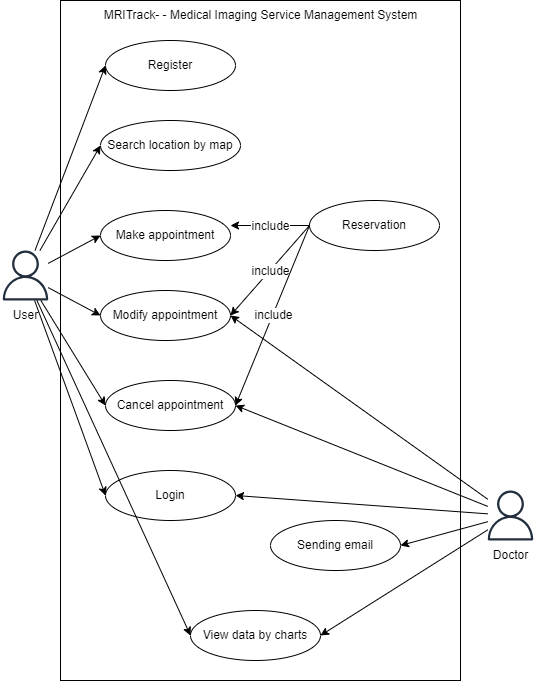

The diagram above was exported from draw.io. Its source (the exported page's mxGraphModel, read from the mxfile embedded in the PNG):
<mxGraphModel dx="1194" dy="630" grid="1" gridSize="10" guides="1" tooltips="1" connect="1" arrows="1" fold="1" page="1" pageScale="1" pageWidth="827" pageHeight="1169" math="0" shadow="0">
  <root>
    <mxCell id="0" />
    <mxCell id="1" parent="0" />
    <mxCell id="_WHbK9qKjTQkWDn33gBK-29" value="" style="rounded=0;whiteSpace=wrap;html=1;" parent="1" vertex="1">
      <mxGeometry x="100" y="150" width="400" height="680" as="geometry" />
    </mxCell>
    <mxCell id="_WHbK9qKjTQkWDn33gBK-11" value="" style="sketch=0;outlineConnect=0;fontColor=#232F3E;gradientColor=none;fillColor=#232F3D;strokeColor=none;dashed=0;verticalLabelPosition=bottom;verticalAlign=top;align=center;html=1;fontSize=12;fontStyle=0;aspect=fixed;pointerEvents=1;shape=mxgraph.aws4.user;" parent="1" vertex="1">
      <mxGeometry x="40" y="400" width="50" height="50" as="geometry" />
    </mxCell>
    <mxCell id="_WHbK9qKjTQkWDn33gBK-12" value="User" style="text;html=1;align=center;verticalAlign=middle;resizable=0;points=[];autosize=1;strokeColor=none;fillColor=none;" parent="1" vertex="1">
      <mxGeometry x="40" y="450" width="50" height="30" as="geometry" />
    </mxCell>
    <mxCell id="_WHbK9qKjTQkWDn33gBK-13" value="" style="sketch=0;outlineConnect=0;fontColor=#232F3E;gradientColor=none;fillColor=#232F3D;strokeColor=none;dashed=0;verticalLabelPosition=bottom;verticalAlign=top;align=center;html=1;fontSize=12;fontStyle=0;aspect=fixed;pointerEvents=1;shape=mxgraph.aws4.user;" parent="1" vertex="1">
      <mxGeometry x="525" y="640" width="50" height="50" as="geometry" />
    </mxCell>
    <mxCell id="_WHbK9qKjTQkWDn33gBK-14" value="Doctor" style="text;html=1;align=center;verticalAlign=middle;resizable=0;points=[];autosize=1;strokeColor=none;fillColor=none;" parent="1" vertex="1">
      <mxGeometry x="520" y="690" width="60" height="30" as="geometry" />
    </mxCell>
    <mxCell id="_WHbK9qKjTQkWDn33gBK-16" value="Login" style="ellipse;whiteSpace=wrap;html=1;" parent="1" vertex="1">
      <mxGeometry x="145" y="620" width="130" height="50" as="geometry" />
    </mxCell>
    <mxCell id="_WHbK9qKjTQkWDn33gBK-17" value="Register" style="ellipse;whiteSpace=wrap;html=1;" parent="1" vertex="1">
      <mxGeometry x="145" y="190" width="130" height="50" as="geometry" />
    </mxCell>
    <mxCell id="_WHbK9qKjTQkWDn33gBK-18" value="Make appointment" style="ellipse;whiteSpace=wrap;html=1;" parent="1" vertex="1">
      <mxGeometry x="140" y="360" width="130" height="50" as="geometry" />
    </mxCell>
    <mxCell id="_WHbK9qKjTQkWDn33gBK-19" value="Modify appointment" style="ellipse;whiteSpace=wrap;html=1;" parent="1" vertex="1">
      <mxGeometry x="140" y="440" width="130" height="50" as="geometry" />
    </mxCell>
    <mxCell id="_WHbK9qKjTQkWDn33gBK-20" value="Cancel appointment" style="ellipse;whiteSpace=wrap;html=1;" parent="1" vertex="1">
      <mxGeometry x="145" y="530" width="130" height="50" as="geometry" />
    </mxCell>
    <mxCell id="_WHbK9qKjTQkWDn33gBK-21" value="Search location by map" style="ellipse;whiteSpace=wrap;html=1;" parent="1" vertex="1">
      <mxGeometry x="140" y="270" width="140" height="50" as="geometry" />
    </mxCell>
    <mxCell id="_WHbK9qKjTQkWDn33gBK-22" value="Reservation" style="ellipse;whiteSpace=wrap;html=1;" parent="1" vertex="1">
      <mxGeometry x="349" y="350" width="130" height="50" as="geometry" />
    </mxCell>
    <mxCell id="_WHbK9qKjTQkWDn33gBK-25" value="View data by charts" style="ellipse;whiteSpace=wrap;html=1;" parent="1" vertex="1">
      <mxGeometry x="230" y="760" width="130" height="50" as="geometry" />
    </mxCell>
    <mxCell id="_WHbK9qKjTQkWDn33gBK-26" style="edgeStyle=orthogonalEdgeStyle;rounded=0;orthogonalLoop=1;jettySize=auto;html=1;exitX=0.5;exitY=1;exitDx=0;exitDy=0;" parent="1" source="_WHbK9qKjTQkWDn33gBK-25" target="_WHbK9qKjTQkWDn33gBK-25" edge="1">
      <mxGeometry relative="1" as="geometry" />
    </mxCell>
    <mxCell id="_WHbK9qKjTQkWDn33gBK-27" value="Sending email" style="ellipse;whiteSpace=wrap;html=1;" parent="1" vertex="1">
      <mxGeometry x="310" y="670" width="130" height="50" as="geometry" />
    </mxCell>
    <mxCell id="_WHbK9qKjTQkWDn33gBK-41" value="&lt;font style=&quot;border-color: var(--border-color);&quot; face=&quot;Arial&quot;&gt;MRITrack-&lt;/font&gt;&amp;nbsp;&lt;font style=&quot;border-color: var(--border-color); background-color: initial;&quot; face=&quot;Arial&quot;&gt;- Medical Imaging Service Management System&lt;/font&gt;" style="text;html=1;align=center;verticalAlign=middle;resizable=0;points=[];autosize=1;strokeColor=none;fillColor=none;" parent="1" vertex="1">
      <mxGeometry x="130" y="150" width="340" height="30" as="geometry" />
    </mxCell>
    <mxCell id="cGidZT3FPDauXCqD19Vr-7" value="" style="endArrow=classic;html=1;rounded=0;exitX=0;exitY=0.5;exitDx=0;exitDy=0;" parent="1" source="_WHbK9qKjTQkWDn33gBK-22" edge="1">
      <mxGeometry relative="1" as="geometry">
        <mxPoint x="310" y="340" as="sourcePoint" />
        <mxPoint x="270" y="375" as="targetPoint" />
      </mxGeometry>
    </mxCell>
    <mxCell id="cGidZT3FPDauXCqD19Vr-8" value="include" style="edgeLabel;resizable=0;html=1;align=center;verticalAlign=middle;" parent="cGidZT3FPDauXCqD19Vr-7" connectable="0" vertex="1">
      <mxGeometry relative="1" as="geometry" />
    </mxCell>
    <mxCell id="cGidZT3FPDauXCqD19Vr-9" value="" style="endArrow=classic;html=1;rounded=0;exitX=0;exitY=0.5;exitDx=0;exitDy=0;entryX=1;entryY=0.5;entryDx=0;entryDy=0;" parent="1" source="_WHbK9qKjTQkWDn33gBK-22" target="_WHbK9qKjTQkWDn33gBK-19" edge="1">
      <mxGeometry relative="1" as="geometry">
        <mxPoint x="350" y="385" as="sourcePoint" />
        <mxPoint x="295" y="335" as="targetPoint" />
      </mxGeometry>
    </mxCell>
    <mxCell id="cGidZT3FPDauXCqD19Vr-10" value="include" style="edgeLabel;resizable=0;html=1;align=center;verticalAlign=middle;" parent="cGidZT3FPDauXCqD19Vr-9" connectable="0" vertex="1">
      <mxGeometry relative="1" as="geometry" />
    </mxCell>
    <mxCell id="cGidZT3FPDauXCqD19Vr-11" value="" style="endArrow=classic;html=1;rounded=0;exitX=0;exitY=0.5;exitDx=0;exitDy=0;entryX=1;entryY=0.5;entryDx=0;entryDy=0;" parent="1" source="_WHbK9qKjTQkWDn33gBK-22" target="_WHbK9qKjTQkWDn33gBK-20" edge="1">
      <mxGeometry relative="1" as="geometry">
        <mxPoint x="360" y="395" as="sourcePoint" />
        <mxPoint x="305" y="345" as="targetPoint" />
      </mxGeometry>
    </mxCell>
    <mxCell id="cGidZT3FPDauXCqD19Vr-12" value="include" style="edgeLabel;resizable=0;html=1;align=center;verticalAlign=middle;" parent="cGidZT3FPDauXCqD19Vr-11" connectable="0" vertex="1">
      <mxGeometry relative="1" as="geometry" />
    </mxCell>
    <mxCell id="cGidZT3FPDauXCqD19Vr-15" value="" style="endArrow=classic;html=1;rounded=0;entryX=1;entryY=0.5;entryDx=0;entryDy=0;" parent="1" source="_WHbK9qKjTQkWDn33gBK-13" target="_WHbK9qKjTQkWDn33gBK-27" edge="1">
      <mxGeometry width="50" height="50" relative="1" as="geometry">
        <mxPoint x="520" y="650" as="sourcePoint" />
        <mxPoint x="380" y="670" as="targetPoint" />
      </mxGeometry>
    </mxCell>
    <mxCell id="cGidZT3FPDauXCqD19Vr-17" value="" style="endArrow=classic;html=1;rounded=0;entryX=1;entryY=0.5;entryDx=0;entryDy=0;" parent="1" source="_WHbK9qKjTQkWDn33gBK-13" target="_WHbK9qKjTQkWDn33gBK-25" edge="1">
      <mxGeometry width="50" height="50" relative="1" as="geometry">
        <mxPoint x="550" y="790" as="sourcePoint" />
        <mxPoint x="600" y="740" as="targetPoint" />
      </mxGeometry>
    </mxCell>
    <mxCell id="cGidZT3FPDauXCqD19Vr-18" value="" style="endArrow=classic;html=1;rounded=0;entryX=1;entryY=0.5;entryDx=0;entryDy=0;" parent="1" source="_WHbK9qKjTQkWDn33gBK-13" target="_WHbK9qKjTQkWDn33gBK-16" edge="1">
      <mxGeometry width="50" height="50" relative="1" as="geometry">
        <mxPoint x="370" y="670" as="sourcePoint" />
        <mxPoint x="420" y="620" as="targetPoint" />
      </mxGeometry>
    </mxCell>
    <mxCell id="cGidZT3FPDauXCqD19Vr-19" value="" style="endArrow=classic;html=1;rounded=0;entryX=0;entryY=0.5;entryDx=0;entryDy=0;" parent="1" source="_WHbK9qKjTQkWDn33gBK-11" target="_WHbK9qKjTQkWDn33gBK-17" edge="1">
      <mxGeometry width="50" height="50" relative="1" as="geometry">
        <mxPoint x="80" y="380" as="sourcePoint" />
        <mxPoint x="130" y="330" as="targetPoint" />
      </mxGeometry>
    </mxCell>
    <mxCell id="cGidZT3FPDauXCqD19Vr-20" value="" style="endArrow=classic;html=1;rounded=0;entryX=0;entryY=0.5;entryDx=0;entryDy=0;" parent="1" source="_WHbK9qKjTQkWDn33gBK-11" target="_WHbK9qKjTQkWDn33gBK-21" edge="1">
      <mxGeometry width="50" height="50" relative="1" as="geometry">
        <mxPoint x="90" y="390" as="sourcePoint" />
        <mxPoint x="160" y="195" as="targetPoint" />
      </mxGeometry>
    </mxCell>
    <mxCell id="cGidZT3FPDauXCqD19Vr-21" value="" style="endArrow=classic;html=1;rounded=0;entryX=0;entryY=0.5;entryDx=0;entryDy=0;" parent="1" source="_WHbK9qKjTQkWDn33gBK-11" target="_WHbK9qKjTQkWDn33gBK-18" edge="1">
      <mxGeometry width="50" height="50" relative="1" as="geometry">
        <mxPoint x="93" y="360" as="sourcePoint" />
        <mxPoint x="160" y="265" as="targetPoint" />
      </mxGeometry>
    </mxCell>
    <mxCell id="cGidZT3FPDauXCqD19Vr-22" value="" style="endArrow=classic;html=1;rounded=0;entryX=0;entryY=0.5;entryDx=0;entryDy=0;" parent="1" source="_WHbK9qKjTQkWDn33gBK-11" target="_WHbK9qKjTQkWDn33gBK-19" edge="1">
      <mxGeometry width="50" height="50" relative="1" as="geometry">
        <mxPoint x="103" y="370" as="sourcePoint" />
        <mxPoint x="170" y="275" as="targetPoint" />
      </mxGeometry>
    </mxCell>
    <mxCell id="cGidZT3FPDauXCqD19Vr-23" value="" style="endArrow=classic;html=1;rounded=0;entryX=0;entryY=0.5;entryDx=0;entryDy=0;" parent="1" source="_WHbK9qKjTQkWDn33gBK-11" target="_WHbK9qKjTQkWDn33gBK-20" edge="1">
      <mxGeometry width="50" height="50" relative="1" as="geometry">
        <mxPoint x="113" y="380" as="sourcePoint" />
        <mxPoint x="180" y="285" as="targetPoint" />
      </mxGeometry>
    </mxCell>
    <mxCell id="cGidZT3FPDauXCqD19Vr-24" value="" style="endArrow=classic;html=1;rounded=0;entryX=1;entryY=0.5;entryDx=0;entryDy=0;" parent="1" source="_WHbK9qKjTQkWDn33gBK-13" target="_WHbK9qKjTQkWDn33gBK-20" edge="1">
      <mxGeometry width="50" height="50" relative="1" as="geometry">
        <mxPoint x="390" y="400" as="sourcePoint" />
        <mxPoint x="440" y="350" as="targetPoint" />
      </mxGeometry>
    </mxCell>
    <mxCell id="cGidZT3FPDauXCqD19Vr-25" value="" style="endArrow=classic;html=1;rounded=0;entryX=1;entryY=0.5;entryDx=0;entryDy=0;" parent="1" source="_WHbK9qKjTQkWDn33gBK-13" target="_WHbK9qKjTQkWDn33gBK-19" edge="1">
      <mxGeometry width="50" height="50" relative="1" as="geometry">
        <mxPoint x="123" y="390" as="sourcePoint" />
        <mxPoint x="190" y="295" as="targetPoint" />
      </mxGeometry>
    </mxCell>
    <mxCell id="cGidZT3FPDauXCqD19Vr-27" value="" style="endArrow=classic;html=1;rounded=0;entryX=0;entryY=0.5;entryDx=0;entryDy=0;" parent="1" source="_WHbK9qKjTQkWDn33gBK-11" target="_WHbK9qKjTQkWDn33gBK-16" edge="1">
      <mxGeometry width="50" height="50" relative="1" as="geometry">
        <mxPoint x="60" y="600" as="sourcePoint" />
        <mxPoint x="110" y="550" as="targetPoint" />
      </mxGeometry>
    </mxCell>
    <mxCell id="1X5HxUk12J6zbrDYl-rt-2" value="" style="endArrow=classic;html=1;rounded=0;entryX=0;entryY=0.5;entryDx=0;entryDy=0;" parent="1" source="_WHbK9qKjTQkWDn33gBK-11" target="_WHbK9qKjTQkWDn33gBK-25" edge="1">
      <mxGeometry width="50" height="50" relative="1" as="geometry">
        <mxPoint x="360" y="480" as="sourcePoint" />
        <mxPoint x="410" y="430" as="targetPoint" />
      </mxGeometry>
    </mxCell>
  </root>
</mxGraphModel>